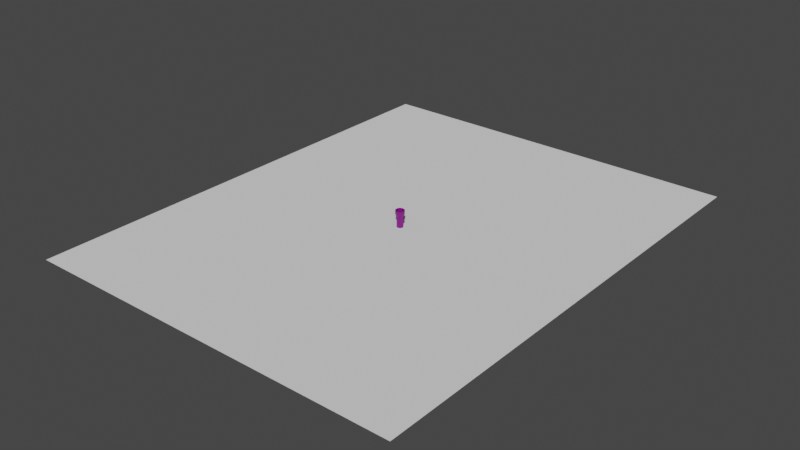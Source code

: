 # Source: flashlight_ver1.blend  (saved by Blender 2.83.19; exported with 4.5.12 LTS)
import bpy
from mathutils import Matrix  # noqa: F401  (used for matrix-valued properties, if any)

bpy.ops.wm.read_factory_settings(use_empty=True)
scene = bpy.context.scene
scene.name = 'Scene'

# ---- collections
col_collection = bpy.data.collections.new('Collection'); scene.collection.children.link(col_collection)

# ---- images (referenced by path relative to the original .blend; pixels are not part of the script)
import os
ASSET_DIR = os.environ.get("B2B_ASSET_DIR", "")  # directory of the original .blend (textures are referenced by path, not embedded)
HERE = os.path.dirname(os.path.abspath(__file__))  # packed textures are extracted next to this script under _unpacked/

def load_image(name, relpath, width, height, colorspace="sRGB"):
    """Load a texture the original file referenced (path relative to the .blend, or extracted next to this script)."""
    p = next((c for c in (os.path.join(HERE, relpath), os.path.join(ASSET_DIR, relpath)) if relpath and os.path.exists(c)), "")
    if p:
        img = bpy.data.images.load(p, check_existing=True)
        img.name = name
    else:  # same state as the original file: an image datablock whose file is absent (Cycles renders it pink)
        img = bpy.data.images.new(name, width, height)
        img.source = "FILE"
        img.filepath = "//" + (relpath or name)
    img.colorspace_settings.name = colorspace
    return img
img_metal_textures_1_jpg = load_image('Metal_Textures_1.jpg', 'Metal_Textures_1.jpg', 1024, 1024, 'sRGB')

# ---- materials (node trees are filled in below, after node groups)
mat_material_001 = bpy.data.materials.new('Material.001')
mat_material_001.use_transparent_shadow = False

# ---- material node trees
mat_material_001.use_nodes = True; mat_material_001.node_tree.nodes.clear()
_N = mat_material_001.node_tree.nodes; _L = mat_material_001.node_tree.links
n0 = _N.new('ShaderNodeBsdfPrincipled'); n0.name = 'Principled BSDF'; n0.location = (10, 300)
n0.distribution = 'GGX'
n0.subsurface_method = 'BURLEY'
n0.inputs[3].default_value = 1.45
n0.inputs[27].default_value = (0.0, 0.0, 0.0, 1.0)
n0.inputs[28].default_value = 1.0
n1 = _N.new('ShaderNodeOutputMaterial'); n1.name = 'Material Output'; n1.location = (300, 300)
n2 = _N.new('ShaderNodeTexImage'); n2.name = 'Image Texture'; n2.location = (-522, 239)
n2.image = img_metal_textures_1_jpg
n2.interpolation = 'Closest'
n3 = _N.new('ShaderNodeHueSaturation'); n3.name = 'Hue Saturation Value'; n3.location = (-280, 196)
n3.hide = True
n3.inputs[2].default_value = 0.2
_L.new(n0.outputs[0], n1.inputs[0])
_L.new(n2.outputs[0], n3.inputs[4])
_L.new(n3.outputs[0], n0.inputs[0])
n1.is_active_output = True

# ---- world
world_world = bpy.data.worlds.new('World'); scene.world = world_world
world_world.use_nodes = True; world_world.node_tree.nodes.clear()
_N = world_world.node_tree.nodes; _L = world_world.node_tree.links
n0 = _N.new('ShaderNodeOutputWorld'); n0.name = 'World Output'; n0.location = (300, 300)
n1 = _N.new('ShaderNodeBackground'); n1.name = 'Background'; n1.location = (10, 300)
n1.inputs[0].default_value = (0.05088, 0.05088, 0.05088, 1.0)
_L.new(n1.outputs[0], n0.inputs[0])
n0.is_active_output = True
world_world.color = (0.05088, 0.05088, 0.05088)
world_world.use_sun_shadow = False
world_world.sun_shadow_jitter_overblur = 0.0

# ---- meshes
me_plane_001 = bpy.data.meshes.new('Plane.001')
me_plane_001.from_pydata([(-1.0, -1.0, 0.0), (1.0, -1.0, 0.0), (-1.0, 1.0, 0.0), (1.0, 1.0, 0.0)], [], [(0, 1, 3, 2)])
_uv = me_plane_001.uv_layers.new(name='UVMap')
_uv.uv.foreach_set('vector', [0.0, 0.0, 1.0, 0.0, 1.0, 1.0, 0.0, 1.0])
me_plane_001.use_remesh_fix_poles = True
me_plane_001.use_remesh_preserve_attributes = False
me_plane_001.use_mirror_vertex_groups = False
me_plane_001.update()
me_cylinder = bpy.data.meshes.new('Cylinder')
me_cylinder.from_pydata([(0.0, 0.03, -0.125), (-3.696e-10, 0.0419, 0.125), (0.01763, 0.02427, -0.125), (0.02463, 0.0339, 0.125), (0.02853, 0.009271, -0.125), (0.03985, 0.01295, 0.125), (0.02853, -0.009271, -0.125), (0.03985, -0.01295, 0.125), (0.01763, -0.02427, -0.125), (0.02463, -0.0339, 0.125), (-2.623e-09, -0.03, -0.125), (-4.033e-09, -0.0419, 0.125), (-0.01763, -0.02427, -0.125), (-0.02463, -0.0339, 0.125), (-0.02853, -0.009271, -0.125), (-0.03985, -0.01295, 0.125), (-0.02853, 0.009271, -0.125), (-0.03985, 0.01295, 0.125), (-0.01763, 0.02427, -0.125), (-0.02463, 0.0339, 0.125), (0.0, 0.03, 0.09864), (0.01763, 0.02427, 0.09864), (0.02853, 0.009271, 0.09864), (0.02853, -0.009271, 0.09864), (0.01763, -0.02427, 0.09864), (-2.623e-09, -0.03, 0.09864), (-0.01763, -0.02427, 0.09864), (-0.02853, -0.009271, 0.09864), (-0.02853, 0.009271, 0.09864), (-0.01763, 0.02427, 0.09864), (0.01894, 0.02607, 0.155), (-3.38e-09, 0.03223, 0.155), (0.03065, 0.009958, 0.155), (0.03065, -0.009958, 0.155), (0.01894, -0.02607, 0.155), (-5.223e-09, -0.03223, 0.155), (-0.01894, -0.02607, 0.155), (-0.03065, -0.009958, 0.155), (-0.03065, 0.009958, 0.155), (-0.01894, 0.02607, 0.155), (0.02463, 0.0339, 0.155), (-3.077e-09, 0.0419, 0.155), (0.03985, 0.01295, 0.155), (0.03985, -0.01295, 0.155), (0.02463, -0.0339, 0.155), (-6.74e-09, -0.0419, 0.155), (-0.02463, -0.0339, 0.155), (-0.03985, -0.01295, 0.155), (-0.03985, 0.01295, 0.155), (-0.02463, 0.0339, 0.155), (0.01894, 0.02607, 0.13), (-1.473e-09, 0.03223, 0.13), (0.03065, 0.009958, 0.13), (0.03065, -0.009958, 0.13), (0.01894, -0.02607, 0.13), (-3.316e-09, -0.03223, 0.13), (-0.01894, -0.02607, 0.13), (-0.03065, -0.009958, 0.13), (-0.03065, 0.009958, 0.13), (-0.01894, 0.02607, 0.13), (0.01763, 0.02427, 0.07879), (0.02853, 0.009271, 0.07879), (0.02853, -0.009271, 0.07879), (0.01763, -0.02427, 0.07879), (-2.623e-09, -0.03, 0.07879), (-0.01763, -0.02427, 0.07879), (-0.02853, -0.009271, 0.07879), (-0.02853, 0.009271, 0.07879), (-0.01763, 0.02427, 0.07879), (0.0, 0.03, 0.07879), (0.01763, 0.02427, 0.04718), (0.02853, 0.009271, 0.04718), (0.02853, -0.009271, 0.04718), (0.01763, -0.02427, 0.04718), (-2.623e-09, -0.03, 0.04718), (-0.01763, -0.02427, 0.04718), (-0.02853, -0.009271, 0.04718), (-0.02853, 0.009271, 0.04718), (-0.01763, 0.02427, 0.04718), (0.0, 0.03, 0.04718), (0.0, 0.03, 0.04718), (0.0, 0.03, 0.07879), (0.01763, 0.02427, 0.07879), (0.01763, 0.02427, 0.04718), (0.00309, 0.03951, 0.04718), (0.00309, 0.03951, 0.07879), (0.02072, 0.03378, 0.07879), (0.02072, 0.03378, 0.04718)], [], [(20, 1, 3, 21), (21, 3, 5, 22), (22, 5, 7, 23), (23, 7, 9, 24), (24, 9, 11, 25), (25, 11, 13, 26), (26, 13, 15, 27), (27, 15, 17, 28), (17, 15, 47, 48), (28, 17, 19, 29), (29, 19, 1, 20), (0, 2, 4, 6, 8, 10, 12, 14, 16, 18), (68, 29, 20, 69), (67, 28, 29, 68), (66, 27, 28, 67), (65, 26, 27, 66), (64, 25, 26, 65), (63, 24, 25, 64), (62, 23, 24, 63), (61, 22, 23, 62), (60, 21, 22, 61), (69, 20, 21, 60), (35, 34, 54, 55), (15, 13, 46, 47), (13, 11, 45, 46), (11, 9, 44, 45), (9, 7, 43, 44), (3, 1, 41, 40), (7, 5, 42, 43), (5, 3, 40, 42), (1, 19, 49, 41), (19, 17, 48, 49), (31, 30, 40, 41), (30, 32, 42, 40), (32, 33, 43, 42), (33, 34, 44, 43), (34, 35, 45, 44), (35, 36, 46, 45), (36, 37, 47, 46), (37, 38, 48, 47), (38, 39, 49, 48), (39, 31, 41, 49), (50, 51, 59, 58, 57, 56, 55, 54, 53, 52), (32, 30, 50, 52), (39, 38, 58, 59), (36, 35, 55, 56), (33, 32, 52, 53), (31, 39, 59, 51), (37, 36, 56, 57), (34, 33, 53, 54), (30, 31, 51, 50), (38, 37, 57, 58), (70, 79, 80, 83), (70, 60, 61, 71), (71, 61, 62, 72), (72, 62, 63, 73), (73, 63, 64, 74), (74, 64, 65, 75), (75, 65, 66, 76), (76, 66, 67, 77), (77, 67, 68, 78), (78, 68, 69, 79), (18, 78, 79, 0), (16, 77, 78, 18), (14, 76, 77, 16), (12, 75, 76, 14), (10, 74, 75, 12), (8, 73, 74, 10), (6, 72, 73, 8), (4, 71, 72, 6), (2, 70, 71, 4), (0, 79, 70, 2), (82, 83, 87, 86), (79, 69, 81, 80), (60, 70, 83, 82), (69, 60, 82, 81), (84, 85, 86, 87), (80, 81, 85, 84), (83, 80, 84, 87), (81, 82, 86, 85)])
_uv = me_cylinder.uv_layers.new(name='UVMap')
_uv.uv.foreach_set('vector', [0.1853, 0.375, 0.185, 0.3481, 0.2089, 0.3545, 0.2024, 0.3797, 0.2024, 0.3797, 0.2089, 0.3545, 0.228, 0.3607, 0.2161, 0.3841, 0.1281, 0.3624, 0.1223, 0.3352, 0.1419, 0.3389, 0.1422, 0.365, 0.1422, 0.365, 0.1419, 0.3389, 0.1652, 0.3442, 0.1589, 0.3688, 0.109, 0.3552, 0.1032, 0.327, 0.1226, 0.3312, 0.1229, 0.3582, 0.1229, 0.3582, 0.1226, 0.3312, 0.1465, 0.3377, 0.14, 0.3628, 0.14, 0.3628, 0.1465, 0.3377, 0.1656, 0.3439, 0.1537, 0.3672, 0.171, 0.3721, 0.1652, 0.345, 0.1848, 0.3486, 0.1851, 0.3748, 0.1848, 0.3486, 0.1652, 0.345, 0.168, 0.3167, 0.1876, 0.3204, 0.1851, 0.3748, 0.1848, 0.3486, 0.2081, 0.354, 0.2018, 0.3786, 0.1714, 0.372, 0.1656, 0.3439, 0.185, 0.3481, 0.1853, 0.375, 0.1972, 0.5063, 0.1972, 0.5366, 0.1802, 0.5611, 0.1526, 0.5705, 0.125, 0.5611, 0.1079, 0.5366, 0.1079, 0.5063, 0.125, 0.4817, 0.1526, 0.4723, 0.1802, 0.4817, 0.1691, 0.3911, 0.1714, 0.372, 0.1853, 0.375, 0.183, 0.3941, 0.1832, 0.3935, 0.1851, 0.3748, 0.2018, 0.3786, 0.1999, 0.3973, 0.1691, 0.3908, 0.171, 0.3721, 0.1851, 0.3748, 0.1832, 0.3935, 0.1377, 0.3818, 0.14, 0.3628, 0.1537, 0.3672, 0.1514, 0.3863, 0.1206, 0.3772, 0.1229, 0.3582, 0.14, 0.3628, 0.1377, 0.3818, 0.1067, 0.3742, 0.109, 0.3552, 0.1229, 0.3582, 0.1206, 0.3772, 0.1403, 0.3837, 0.1422, 0.365, 0.1589, 0.3688, 0.157, 0.3876, 0.1262, 0.3811, 0.1281, 0.3624, 0.1422, 0.365, 0.1403, 0.3837, 0.2001, 0.3987, 0.2024, 0.3797, 0.2161, 0.3841, 0.2138, 0.4031, 0.183, 0.3941, 0.1853, 0.375, 0.2024, 0.3797, 0.2001, 0.3987, 0.2518, 0.5, 0.2512, 0.4864, 0.2714, 0.4864, 0.272, 0.5, 0.1656, 0.3439, 0.1465, 0.3377, 0.1499, 0.3089, 0.1691, 0.3151, 0.1465, 0.3377, 0.1226, 0.3312, 0.1261, 0.3024, 0.1499, 0.3089, 0.1226, 0.3312, 0.1032, 0.327, 0.1066, 0.2982, 0.1261, 0.3024, 0.1652, 0.3442, 0.1419, 0.3389, 0.1447, 0.3106, 0.1681, 0.316, 0.2089, 0.3545, 0.185, 0.3481, 0.1885, 0.3193, 0.2123, 0.3257, 0.1419, 0.3389, 0.1223, 0.3352, 0.1251, 0.3069, 0.1447, 0.3106, 0.228, 0.3607, 0.2089, 0.3545, 0.2123, 0.3257, 0.2315, 0.3319, 0.185, 0.3481, 0.1656, 0.3439, 0.1691, 0.3151, 0.1885, 0.3193, 0.2081, 0.354, 0.1848, 0.3486, 0.1876, 0.3204, 0.211, 0.3257, 0.1546, 0.3251, 0.1618, 0.3355, 0.1583, 0.3405, 0.149, 0.3271, 0.1618, 0.3355, 0.1734, 0.3394, 0.1734, 0.3456, 0.1583, 0.3405, 0.1734, 0.3394, 0.1851, 0.3355, 0.1885, 0.3405, 0.1734, 0.3456, 0.1851, 0.3355, 0.1922, 0.3251, 0.1979, 0.3271, 0.1885, 0.3405, 0.1922, 0.3251, 0.1922, 0.3124, 0.1979, 0.3105, 0.1979, 0.3271, 0.1922, 0.3124, 0.1851, 0.302, 0.1885, 0.297, 0.1979, 0.3105, 0.1851, 0.302, 0.1734, 0.2981, 0.1734, 0.2919, 0.1885, 0.297, 0.1734, 0.2981, 0.1618, 0.302, 0.1583, 0.297, 0.1734, 0.2919, 0.1618, 0.302, 0.1546, 0.3124, 0.149, 0.3105, 0.1583, 0.297, 0.1546, 0.3124, 0.1546, 0.3251, 0.149, 0.3271, 0.149, 0.3105, 0.9902, 0.03453, 0.9886, 0.0321, 0.9886, 0.02909, 0.9902, 0.02666, 0.993, 0.02573, 0.9957, 0.02666, 0.9974, 0.02909, 0.9974, 0.0321, 0.9957, 0.03453, 0.993, 0.03546, 0.2512, 0.4864, 0.2506, 0.5, 0.2304, 0.5, 0.231, 0.4864, 0.2516, 0.5614, 0.2517, 0.5445, 0.2719, 0.5445, 0.2719, 0.5614, 0.2518, 0.5169, 0.2518, 0.5, 0.272, 0.5, 0.272, 0.5169, 0.2309, 0.5445, 0.2304, 0.5305, 0.2506, 0.5305, 0.2511, 0.5445, 0.2506, 0.5169, 0.2512, 0.5305, 0.231, 0.5305, 0.2304, 0.5169, 0.2512, 0.5305, 0.2518, 0.5169, 0.272, 0.5169, 0.2714, 0.5305, 0.2308, 0.5614, 0.2309, 0.5445, 0.2511, 0.5445, 0.251, 0.5614, 0.2506, 0.5, 0.2506, 0.5169, 0.2304, 0.5169, 0.2304, 0.5, 0.2517, 0.5445, 0.2512, 0.5305, 0.2714, 0.5305, 0.2719, 0.5445, 0.0, 0.0, 0.0, 0.0, 0.0, 0.0, 0.0, 0.0, 0.1965, 0.429, 0.2001, 0.3987, 0.2138, 0.4031, 0.2102, 0.4335, 0.1232, 0.4109, 0.1262, 0.3811, 0.1403, 0.3837, 0.1373, 0.4135, 0.1373, 0.4135, 0.1403, 0.3837, 0.157, 0.3876, 0.154, 0.4173, 0.1031, 0.4045, 0.1067, 0.3742, 0.1206, 0.3772, 0.117, 0.4076, 0.117, 0.4076, 0.1206, 0.3772, 0.1377, 0.3818, 0.1341, 0.4122, 0.1341, 0.4122, 0.1377, 0.3818, 0.1514, 0.3863, 0.1478, 0.4166, 0.1662, 0.4206, 0.1691, 0.3908, 0.1832, 0.3935, 0.1802, 0.4233, 0.1802, 0.4233, 0.1832, 0.3935, 0.1999, 0.3973, 0.1969, 0.4271, 0.1655, 0.4214, 0.1691, 0.3911, 0.183, 0.3941, 0.1794, 0.4244, 0.1458, 0.5867, 0.1655, 0.4214, 0.1794, 0.4244, 0.1597, 0.5897, 0.1639, 0.5856, 0.1802, 0.4233, 0.1969, 0.4271, 0.1806, 0.5894, 0.1498, 0.5829, 0.1662, 0.4206, 0.1802, 0.4233, 0.1639, 0.5856, 0.1143, 0.5775, 0.1341, 0.4122, 0.1478, 0.4166, 0.128, 0.5819, 0.09725, 0.5729, 0.117, 0.4076, 0.1341, 0.4122, 0.1143, 0.5775, 0.08336, 0.5698, 0.1031, 0.4045, 0.117, 0.4076, 0.09725, 0.5729, 0.121, 0.5758, 0.1373, 0.4135, 0.154, 0.4173, 0.1377, 0.5796, 0.1069, 0.5732, 0.1232, 0.4109, 0.1373, 0.4135, 0.121, 0.5758, 0.1767, 0.5943, 0.1965, 0.429, 0.2102, 0.4335, 0.1905, 0.5987, 0.1597, 0.5897, 0.1794, 0.4244, 0.1965, 0.429, 0.1767, 0.5943, 0.8624, 0.7698, 0.8624, 0.7335, 0.873, 0.7334, 0.873, 0.7696, 0.0, 0.0, 0.0, 0.0, 0.0, 0.0, 0.0, 0.0, 0.0, 0.0, 0.0, 0.0, 0.0, 0.0, 0.0, 0.0, 0.0, 0.0, 0.0, 0.0, 0.0, 0.0, 0.0, 0.0, 0.8765, 0.8622, 0.8765, 0.8984, 0.8561, 0.8984, 0.8561, 0.8622, 0.8563, 0.8387, 0.8563, 0.8025, 0.8669, 0.8023, 0.8669, 0.8385, 0.8673, 0.8409, 0.8673, 0.8622, 0.8563, 0.8622, 0.8563, 0.8409, 0.8734, 0.781, 0.8734, 0.8023, 0.8624, 0.8023, 0.8624, 0.781])
me_cylinder.materials.append(mat_material_001)
me_cylinder.use_remesh_fix_poles = True
me_cylinder.use_remesh_preserve_attributes = False
me_cylinder.use_mirror_vertex_groups = False
me_cylinder.update()

# ---- objects
ob_plane_001 = bpy.data.objects.new('Plane.001', me_plane_001)
ob_cylinder = bpy.data.objects.new('Cylinder', me_cylinder)

# ---- transforms, parenting, visibility, modifiers, constraints
ob_plane_001.location = (0.0, 0.0, 0.0)
ob_plane_001.scale = (1.785, 2.236, 1.0)
ob_plane_001.lineart.crease_threshold = 0.0
ob_cylinder.location = (0.0, 0.0, 0.0)
ob_cylinder.lineart.crease_threshold = 0.0

# ---- collection membership
col_collection.objects.link(ob_plane_001)
col_collection.objects.link(ob_cylinder)

# ---- scene / render settings (as saved in the file)
scene.frame_start = 1; scene.frame_end = 250; scene.frame_set(43)
scene.render.engine = 'BLENDER_EEVEE_NEXT'
scene.cycles.use_denoising = False
scene.cycles.samples = 128
scene.cycles.sampling_pattern = 'TABULATED_SOBOL'
scene.cycles.use_adaptive_sampling = False
scene.cycles.use_light_tree = False
scene.view_settings.view_transform = 'Filmic'
bpy.context.view_layer.update()

# ---- added for rendering (the .blend has no active camera and no usable light): camera, sun
cam_auto = bpy.data.cameras.new('AutoCamera')
cam_auto.lens = 50.0
cam_auto.sensor_width = 36.0
cam_auto.clip_end = 1000.0
ob_auto_camera = bpy.data.objects.new('AutoCamera', cam_auto)
scene.collection.objects.link(ob_auto_camera)
ob_auto_camera.location = (5.30032, -6.36039, 4.25526)
ob_auto_camera.rotation_euler = (1.09748, -7.21219e-08, 0.694738)
scene.camera = ob_auto_camera
light_auto_sun = bpy.data.lights.new('AutoSun', 'SUN')
light_auto_sun.energy = 3.0
light_auto_sun.angle = 0.0523599
ob_auto_sun = bpy.data.objects.new('AutoSun', light_auto_sun)
scene.collection.objects.link(ob_auto_sun)
ob_auto_sun.rotation_euler = (0.872665, 0.174533, 0.523599)
bpy.context.view_layer.update()
